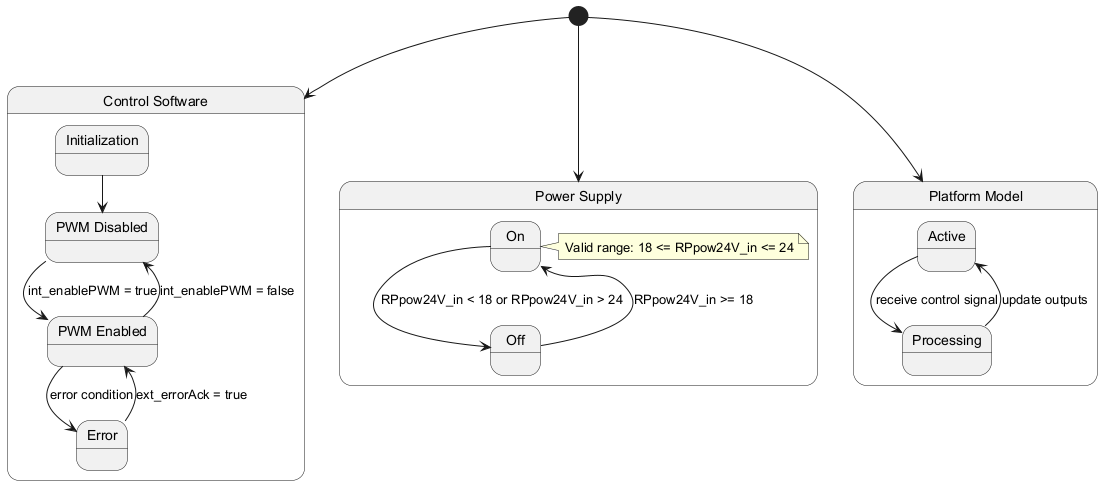

The diagram above was rendered by PlantUML. Its source (embedded in the PNG):
@startuml
state "Control Software" as CS {
  state "Initialization" as init
  state "PWM Disabled" as disabled
  state "PWM Enabled" as enabled
  state "Error" as error
  
  init --> disabled
  disabled --> enabled : int_enablePWM = true
  enabled --> disabled : int_enablePWM = false
  enabled --> error : error condition
  error --> enabled : ext_errorAck = true
}

state "Power Supply" as PS {
  state "Off" as off
  state "On" as on
  
  off --> on : RPpow24V_in >= 18
  on --> off : RPpow24V_in < 18 or RPpow24V_in > 24
  
  note right of on
    Valid range: 18 <= RPpow24V_in <= 24
  end note
}

state "Platform Model" as PM {
  state "Active" as active
  state "Processing" as process
  
  active --> process : receive control signal
  process --> active : update outputs
}

[*] --> CS
[*] --> PS
[*] --> PM
@enduml